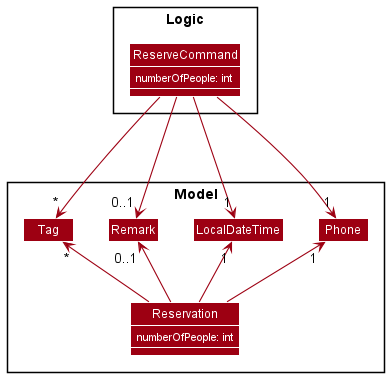

The diagram above was rendered by PlantUML. Its source (embedded in the PNG):
@startuml
!include style.puml
skinparam arrowThickness 1.1
skinparam arrowColor MODEL_COLOR
skinparam classBackgroundColor MODEL_COLOR

package Logic {
class ReserveCommand {
    {field} numberOfPeople: int
}
}


package Model {
class Phone
class LocalDateTime
class Remark
class Tag
class Reservation {
    {field} numberOfPeople: int
}
}

ReserveCommand ---> "1" Phone
ReserveCommand ---> "1" LocalDateTime
ReserveCommand ---> "0..1" Remark
ReserveCommand ---> "*" Tag

Reservation -u-> "1" Phone
Reservation -u-> "1" LocalDateTime
Reservation -u-> "0..1" Remark
Reservation -u-> "*" Tag

show ReserveCommand members
show Reservation members

@enduml